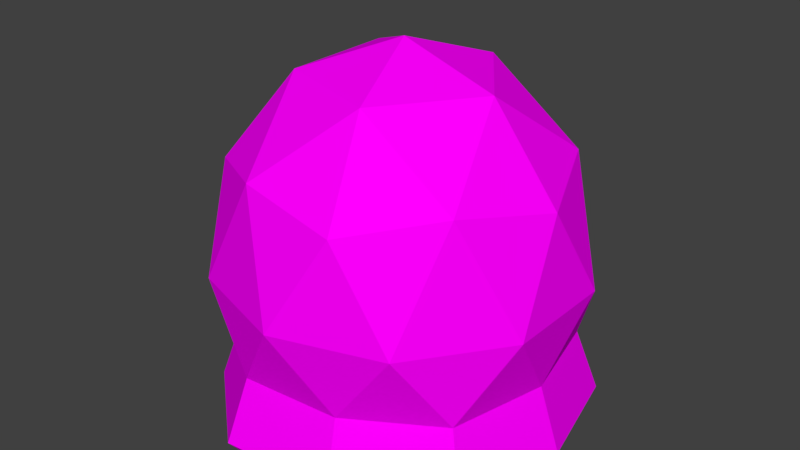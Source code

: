# Source: Slime.blend  (saved by Blender 2.78.0; exported with 4.5.12 LTS)
import bpy
from mathutils import Matrix  # noqa: F401  (used for matrix-valued properties, if any)

bpy.ops.wm.read_factory_settings(use_empty=True)
scene = bpy.context.scene
scene.name = 'Scene'

# ---- collections
col_collection_1 = bpy.data.collections.new('Collection 1'); scene.collection.children.link(col_collection_1)

# ---- images (referenced by path relative to the original .blend; pixels are not part of the script)
import os
ASSET_DIR = os.environ.get("B2B_ASSET_DIR", "")  # directory of the original .blend (textures are referenced by path, not embedded)
HERE = os.path.dirname(os.path.abspath(__file__))  # packed textures are extracted next to this script under _unpacked/

def load_image(name, relpath, width, height, colorspace="sRGB"):
    """Load a texture the original file referenced (path relative to the .blend, or extracted next to this script)."""
    p = next((c for c in (os.path.join(HERE, relpath), os.path.join(ASSET_DIR, relpath)) if relpath and os.path.exists(c)), "")
    if p:
        img = bpy.data.images.load(p, check_existing=True)
        img.name = name
    else:  # same state as the original file: an image datablock whose file is absent (Cycles renders it pink)
        img = bpy.data.images.new(name, width, height)
        img.source = "FILE"
        img.filepath = "//" + (relpath or name)
    img.colorspace_settings.name = colorspace
    return img
img_tex_atlas_png = load_image('tex_atlas.png', 'tex_atlas.png', 1024, 1024, 'sRGB')

# ---- materials (node trees are filled in below, after node groups)
mat_atlas = bpy.data.materials.new('atlas')
mat_atlas.alpha_threshold = 0.0
mat_atlas.roughness = 0.5

# ---- material node trees
mat_atlas.use_nodes = True; mat_atlas.node_tree.nodes.clear()
_N = mat_atlas.node_tree.nodes; _L = mat_atlas.node_tree.links
n0 = _N.new('ShaderNodeOutputMaterial'); n0.name = 'Material Output'; n0.location = (300, 300)
n1 = _N.new('ShaderNodeBsdfDiffuse'); n1.name = 'Diffuse BSDF'; n1.location = (10, 300)
n2 = _N.new('ShaderNodeTexImage'); n2.name = 'Image Texture'; n2.location = (-180, 300)
n2.width = 140
n2.image = img_tex_atlas_png
n2.interpolation = 'Closest'
_L.new(n1.outputs[0], n0.inputs[0])
_L.new(n2.outputs[0], n1.inputs[0])
n0.is_active_output = True

# ---- world
world_world = bpy.data.worlds.new('World'); scene.world = world_world
world_world.color = (0.05088, 0.05088, 0.05088)
world_world.use_sun_shadow = False
world_world.sun_shadow_jitter_overblur = 0.0
world_world.cycles.sampling_method = 'MANUAL'

# ---- meshes
me_icosphere_007 = bpy.data.meshes.new('Icosphere.007')
me_icosphere_007.from_pydata([(0.08767, -0.2698, 0.01931), (0.2119, -0.154, 0.1184), (-0.08095, -0.2491, 0.1184), (-0.262, -8.015e-11, 0.1184), (-0.08095, 0.2491, 0.1184), (0.2119, 0.154, 0.1184), (0.07884, -0.2426, 0.3899), (-0.2064, -0.15, 0.3899), (-0.2064, 0.15, 0.3899), (0.07884, 0.2426, 0.3899), (0.2551, 5.077e-11, 0.3899), (2.924e-08, 5.077e-11, 0.574), (-0.09217, 0.2837, 0.01931), (0.2413, 0.1753, 0.01931), (0.07699, -0.2369, 0.1184), (0.2491, -8.015e-11, 0.1184), (-0.2983, 3.384e-10, 0.01931), (-0.09217, -0.2837, 0.01931), (-0.2016, -0.1464, 0.1184), (0.2413, -0.1753, 0.01931), (-0.2016, 0.1464, 0.1184), (0.07699, 0.2369, 0.1184), (0.2713, -0.08814, 0.241), (0.2713, 0.08814, 0.241), (2.924e-08, -0.2852, 0.241), (0.1677, -0.2308, 0.241), (-0.2713, -0.08814, 0.241), (-0.1677, -0.2308, 0.241), (-0.1677, 0.2308, 0.241), (-0.2713, 0.08814, 0.241), (0.1677, 0.2308, 0.241), (2.924e-08, 0.2852, 0.241), (0.1963, -0.1426, 0.416), (-0.07498, -0.2308, 0.4161), (-0.2426, 5.077e-11, 0.416), (-0.07498, 0.2308, 0.4161), (0.1963, 0.1426, 0.416), (0.04634, -0.1426, 0.5242), (0.15, 5.077e-11, 0.5242), (-0.1213, -0.08814, 0.5242), (-0.1213, 0.08814, 0.5242), (0.04634, 0.1426, 0.5242), (0.2837, 3.384e-10, 0.01931), (-0.2295, -0.1667, 0.01931), (-0.2295, 0.1667, 0.01931), (0.08767, 0.2698, 0.01931), (0.2284, 0.166, 0.0001292), (0.2686, 4.138e-10, 0.0001292), (-0.2173, -0.1579, 0.0001292), (-0.2824, 4.138e-10, 0.0001292), (-0.08726, 0.2686, 0.0001292), (0.08299, 0.2554, 0.0001292), (-0.2173, 0.1579, 0.0001292), (0.2284, -0.166, 0.0001292), (0.08299, -0.2554, 0.0001292), (-0.08726, -0.2686, 0.0001292)], [], [(1, 15, 22), (2, 14, 24), (3, 18, 26), (4, 20, 28), (5, 21, 30), (1, 22, 25), (2, 24, 27), (3, 26, 29), (4, 28, 31), (5, 30, 23), (6, 32, 37), (7, 33, 39), (8, 34, 40), (9, 35, 41), (10, 36, 38), (38, 41, 11), (38, 36, 41), (36, 9, 41), (41, 40, 11), (41, 35, 40), (35, 8, 40), (40, 39, 11), (40, 34, 39), (34, 7, 39), (39, 37, 11), (39, 33, 37), (33, 6, 37), (37, 38, 11), (37, 32, 38), (32, 10, 38), (23, 36, 10), (23, 30, 36), (30, 9, 36), (31, 35, 9), (31, 28, 35), (28, 8, 35), (29, 34, 8), (29, 26, 34), (26, 7, 34), (27, 33, 7), (27, 24, 33), (24, 6, 33), (25, 32, 6), (25, 22, 32), (22, 10, 32), (30, 31, 9), (30, 21, 31), (21, 4, 31), (28, 29, 8), (28, 20, 29), (20, 3, 29), (26, 27, 7), (26, 18, 27), (18, 2, 27), (24, 25, 6), (24, 14, 25), (14, 1, 25), (22, 23, 10), (22, 15, 23), (15, 5, 23), (21, 5, 13, 45), (14, 2, 17, 0), (44, 12, 50, 52), (20, 4, 12, 44), (1, 14, 0, 19), (4, 21, 45, 12), (2, 18, 43, 17), (18, 3, 16, 43), (15, 1, 19, 42), (5, 15, 42, 13), (3, 20, 44, 16), (53, 54, 55, 48, 49, 52, 50, 51, 46, 47), (0, 17, 55, 54), (43, 16, 49, 48), (12, 45, 51, 50), (19, 0, 54, 53), (16, 44, 52, 49), (13, 42, 47, 46), (45, 13, 46, 51), (42, 19, 53, 47), (17, 43, 48, 55)])
_uv = me_icosphere_007.uv_layers.new(name='UVMap')
_uv.uv.foreach_set('vector', [0.007321, 0.7865, 0.02732, 0.7865, 0.02732, 0.8065, 0.007321, 0.7865, 0.02732, 0.7865, 0.02732, 0.8065, 0.007321, 0.7865, 0.02732, 0.7865, 0.02732, 0.8065, 0.007321, 0.7865, 0.02732, 0.7865, 0.02732, 0.8065, 0.007321, 0.7865, 0.02732, 0.7865, 0.02732, 0.8065, 0.007321, 0.7865, 0.02732, 0.7865, 0.02732, 0.8065, 0.007321, 0.7865, 0.02732, 0.7865, 0.02732, 0.8065, 0.007321, 0.7865, 0.02732, 0.7865, 0.02732, 0.8065, 0.007321, 0.7865, 0.02732, 0.7865, 0.02732, 0.8065, 0.0346, 0.7865, 0.0546, 0.7865, 0.0546, 0.8065, 0.007321, 0.7865, 0.02732, 0.7865, 0.02732, 0.8065, 0.007321, 0.7865, 0.02732, 0.7865, 0.02732, 0.8065, 0.007321, 0.7865, 0.02732, 0.7865, 0.02732, 0.8065, 0.007321, 0.7865, 0.02732, 0.7865, 0.02732, 0.8065, 0.007321, 0.7865, 0.02732, 0.7865, 0.02732, 0.8065, 0.007321, 0.7865, 0.02732, 0.7865, 0.02732, 0.8065, 0.007321, 0.7865, 0.02732, 0.7865, 0.02732, 0.8065, 0.007321, 0.7865, 0.02732, 0.7865, 0.02732, 0.8065, 0.0346, 0.7865, 0.0546, 0.7865, 0.0546, 0.8065, 0.007321, 0.7865, 0.02732, 0.7865, 0.02732, 0.8065, 0.007321, 0.7865, 0.02732, 0.7865, 0.02732, 0.8065, 0.007321, 0.7865, 0.02732, 0.7865, 0.02732, 0.8065, 0.007321, 0.7865, 0.02732, 0.7865, 0.02732, 0.8065, 0.007321, 0.7865, 0.02732, 0.7865, 0.02732, 0.8065, 0.007321, 0.7865, 0.02732, 0.7865, 0.02732, 0.8065, 0.0346, 0.7865, 0.0546, 0.7865, 0.0546, 0.8065, 0.007321, 0.7865, 0.02732, 0.7865, 0.02732, 0.8065, 0.007321, 0.7865, 0.02732, 0.7865, 0.02732, 0.8065, 0.007321, 0.7865, 0.02732, 0.7865, 0.02732, 0.8065, 0.0346, 0.7865, 0.0546, 0.7865, 0.0546, 0.8065, 0.007321, 0.7865, 0.02732, 0.7865, 0.02732, 0.8065, 0.007321, 0.7865, 0.02732, 0.7865, 0.02732, 0.8065, 0.007321, 0.7865, 0.02732, 0.7865, 0.02732, 0.8065, 0.0346, 0.7865, 0.0546, 0.7865, 0.0546, 0.8065, 0.007321, 0.7865, 0.02732, 0.7865, 0.02732, 0.8065, 0.007321, 0.7865, 0.02732, 0.7865, 0.02732, 0.8065, 0.0346, 0.7865, 0.0546, 0.7865, 0.0546, 0.8065, 0.007321, 0.7865, 0.02732, 0.7865, 0.02732, 0.8065, 0.007321, 0.7865, 0.02732, 0.7865, 0.02732, 0.8065, 0.007321, 0.7865, 0.02732, 0.7865, 0.02732, 0.8065, 0.007321, 0.7865, 0.02732, 0.7865, 0.02732, 0.8065, 0.0346, 0.7865, 0.0546, 0.7865, 0.0546, 0.8065, 0.007321, 0.7865, 0.02732, 0.7865, 0.02732, 0.8065, 0.007321, 0.7865, 0.02732, 0.7865, 0.02732, 0.8065, 0.007321, 0.7865, 0.02732, 0.7865, 0.02732, 0.8065, 0.007321, 0.7865, 0.02732, 0.7865, 0.02732, 0.8065, 0.007321, 0.7865, 0.02732, 0.7865, 0.02732, 0.8065, 0.007321, 0.7865, 0.02732, 0.7865, 0.02732, 0.8065, 0.007321, 0.7865, 0.02732, 0.7865, 0.02732, 0.8065, 0.007321, 0.7865, 0.02732, 0.7865, 0.02732, 0.8065, 0.007321, 0.7865, 0.02732, 0.7865, 0.02732, 0.8065, 0.007321, 0.7865, 0.02732, 0.7865, 0.02732, 0.8065, 0.0346, 0.7865, 0.0546, 0.7865, 0.0546, 0.8065, 0.007321, 0.7865, 0.02732, 0.7865, 0.02732, 0.8065, 0.007321, 0.7865, 0.02732, 0.7865, 0.02732, 0.8065, 0.007321, 0.7865, 0.02732, 0.7865, 0.02732, 0.8065, 0.007321, 0.7865, 0.02732, 0.7865, 0.02732, 0.8065, 0.007321, 0.7865, 0.02732, 0.7865, 0.02732, 0.8065, 0.007321, 0.7865, 0.02732, 0.7865, 0.02732, 0.8065, 0.007321, 0.7865, 0.02732, 0.7865, 0.02732, 0.8065, 0.007321, 0.7865, 0.02732, 0.7865, 0.02732, 0.8065, 0.007321, 0.8065, 0.007321, 0.7865, 0.02732, 0.7865, 0.02732, 0.8065, 0.007321, 0.8065, 0.007321, 0.7865, 0.02732, 0.7865, 0.02732, 0.8065, 0.007321, 0.8065, 0.007321, 0.7865, 0.02732, 0.7865, 0.02732, 0.8065, 0.007321, 0.8065, 0.007321, 0.7865, 0.02732, 0.7865, 0.02732, 0.8065, 0.007321, 0.8065, 0.007321, 0.7865, 0.02732, 0.7865, 0.02732, 0.8065, 0.007321, 0.8065, 0.007321, 0.7865, 0.02732, 0.7865, 0.02732, 0.8065, 0.007321, 0.8065, 0.007321, 0.7865, 0.02732, 0.7865, 0.02732, 0.8065, 0.007321, 0.8065, 0.007321, 0.7865, 0.02732, 0.7865, 0.02732, 0.8065, 0.007321, 0.8065, 0.007321, 0.7865, 0.02732, 0.7865, 0.02732, 0.8065, 0.007321, 0.8065, 0.007321, 0.7865, 0.02732, 0.7865, 0.02732, 0.8065, 0.007321, 0.8065, 0.01732, 0.8065, 0.0232, 0.8046, 0.02683, 0.7996, 0.02683, 0.7934, 0.0232, 0.7884, 0.01732, 0.7865, 0.01144, 0.7884, 0.00781, 0.7934, 0.00781, 0.7996, 0.01144, 0.8046, 0.007321, 0.7865, 0.02732, 0.7865, 0.02732, 0.8065, 0.007321, 0.8065, 0.007321, 0.7865, 0.02732, 0.7865, 0.02732, 0.8065, 0.007321, 0.8065, 0.007321, 0.7865, 0.02732, 0.7865, 0.02732, 0.8065, 0.007321, 0.8065, 0.007321, 0.7865, 0.02732, 0.7865, 0.02732, 0.8065, 0.007321, 0.8065, 0.007321, 0.7865, 0.02732, 0.7865, 0.02732, 0.8065, 0.007321, 0.8065, 0.007321, 0.7865, 0.02732, 0.7865, 0.02732, 0.8065, 0.007321, 0.8065, 0.007321, 0.7865, 0.02732, 0.7865, 0.02732, 0.8065, 0.007321, 0.8065, 0.007321, 0.7865, 0.02732, 0.7865, 0.02732, 0.8065, 0.007321, 0.8065, 0.007321, 0.7865, 0.02732, 0.7865, 0.02732, 0.8065, 0.007321, 0.8065])
me_icosphere_007.materials.append(mat_atlas)
me_icosphere_007.use_remesh_preserve_volume = False
me_icosphere_007.use_remesh_preserve_attributes = False
me_icosphere_007.use_mirror_vertex_groups = False
me_icosphere_007.auto_texspace = False
me_icosphere_007.update()
arm_armature_001 = bpy.data.armatures.new('Armature.001')  # bones are not reproduced

# ---- objects
ob_slime_bones = bpy.data.objects.new('Slime_Bones', arm_armature_001)
ob_slime = bpy.data.objects.new('Slime', me_icosphere_007)

# ---- transforms, parenting, visibility, modifiers, constraints
ob_slime_bones.location = (0.0, 0.0, 0.0)
ob_slime_bones.show_in_front = True
ob_slime_bones.lineart.crease_threshold = 0.0
ob_slime.parent = ob_slime_bones
ob_slime.location = (0.0, 0.0, 0.0)
ob_slime.lineart.crease_threshold = 0.0
_vg = ob_slime.vertex_groups.new(name='Master')
_vg.add([0, 1, 2, 3, 4, 5, 6, 7, 8, 9, 10, 11, 12, 13, 14, 15, 16, 17, 18, 19, 20, 21, 22, 23, 24, 25, 26, 27, 28, 29, 30, 31, 32, 33, 34, 35, 36, 37, 38, 39, 40, 41, 42, 43, 44, 45, 46, 47, 48, 49, 50, 51, 52, 53, 54, 55], 1.0, 'REPLACE')
_m = ob_slime.modifiers.new('Armature', 'ARMATURE')
_m.object = ob_slime_bones

# ---- collection membership
col_collection_1.objects.link(ob_slime_bones)
col_collection_1.objects.link(ob_slime)

# ---- scene / render settings (as saved in the file)
scene.frame_start = 1; scene.frame_end = 30; scene.frame_set(1)
scene.render.engine = 'CYCLES'
scene.render.resolution_percentage = 50
scene.render.dither_intensity = 0.0
scene.cycles.use_denoising = False
scene.cycles.samples = 128
scene.cycles.sampling_pattern = 'TABULATED_SOBOL'
scene.cycles.light_sampling_threshold = 0.0
scene.cycles.use_adaptive_sampling = False
scene.cycles.use_light_tree = False
scene.cycles.blur_glossy = 0.0
scene.cycles.sample_clamp_indirect = 0.0
scene.view_settings.view_transform = 'Standard'
bpy.context.view_layer.update()

# ---- added for rendering (the .blend has no active camera and no usable light): camera, sun
cam_auto = bpy.data.cameras.new('AutoCamera')
cam_auto.lens = 50.0
cam_auto.sensor_width = 36.0
cam_auto.clip_end = 1000.0
ob_auto_camera = bpy.data.objects.new('AutoCamera', cam_auto)
scene.collection.objects.link(ob_auto_camera)
ob_auto_camera.location = (0.914878, -1.10661, 1.02478)
ob_auto_camera.rotation_euler = (1.09748, -7.21219e-08, 0.694738)
scene.camera = ob_auto_camera
light_auto_sun = bpy.data.lights.new('AutoSun', 'SUN')
light_auto_sun.energy = 3.0
light_auto_sun.angle = 0.0523599
ob_auto_sun = bpy.data.objects.new('AutoSun', light_auto_sun)
scene.collection.objects.link(ob_auto_sun)
ob_auto_sun.rotation_euler = (0.872665, 0.174533, 0.523599)
bpy.context.view_layer.update()

